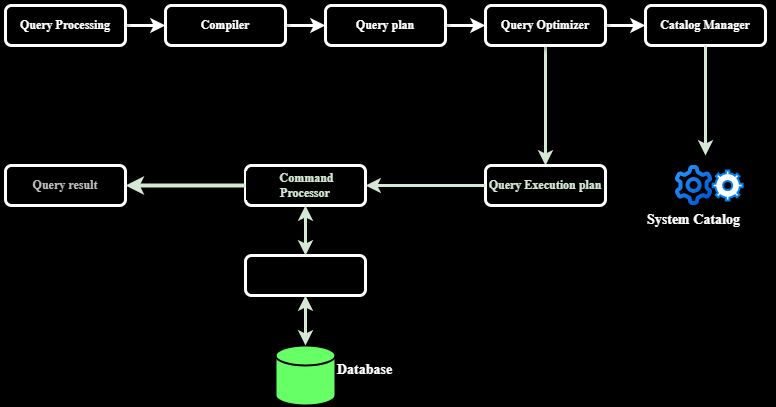

The diagram above was exported from draw.io. Its source (the exported page's mxGraphModel, read from the mxfile embedded in the PNG):
<mxGraphModel dx="1050" dy="541" grid="1" gridSize="10" guides="1" tooltips="1" connect="1" arrows="1" fold="1" page="1" pageScale="1" pageWidth="827" pageHeight="1169" background="#000000" math="0" shadow="0">
  <root>
    <mxCell id="WIyWlLk6GJQsqaUBKTNV-0" />
    <mxCell id="WIyWlLk6GJQsqaUBKTNV-1" parent="WIyWlLk6GJQsqaUBKTNV-0" />
    <mxCell id="a8I7-b_Q3rjati51Ebhz-8" value="" style="edgeStyle=orthogonalEdgeStyle;rounded=1;orthogonalLoop=1;jettySize=auto;html=1;strokeColor=#FFFFFF;strokeWidth=3;" edge="1" parent="WIyWlLk6GJQsqaUBKTNV-1" source="WIyWlLk6GJQsqaUBKTNV-3" target="a8I7-b_Q3rjati51Ebhz-0">
      <mxGeometry relative="1" as="geometry" />
    </mxCell>
    <mxCell id="WIyWlLk6GJQsqaUBKTNV-3" value="&lt;font color=&quot;#ffffff&quot; style=&quot;background-color: rgb(0, 0, 0);&quot;&gt;Query Processing&lt;/font&gt;" style="rounded=1;whiteSpace=wrap;html=1;fontSize=12;glass=0;strokeWidth=3;shadow=1;labelBackgroundColor=#000000;fontFamily=Times New Roman;fontStyle=1;fillColor=#000000;strokeColor=#FFFFFF;gradientColor=none;" parent="WIyWlLk6GJQsqaUBKTNV-1" vertex="1">
      <mxGeometry x="40" y="80" width="120" height="40" as="geometry" />
    </mxCell>
    <mxCell id="a8I7-b_Q3rjati51Ebhz-9" value="" style="edgeStyle=orthogonalEdgeStyle;rounded=1;orthogonalLoop=1;jettySize=auto;html=1;strokeWidth=3;strokeColor=#FFFFFF;" edge="1" parent="WIyWlLk6GJQsqaUBKTNV-1" source="a8I7-b_Q3rjati51Ebhz-0" target="a8I7-b_Q3rjati51Ebhz-1">
      <mxGeometry relative="1" as="geometry" />
    </mxCell>
    <mxCell id="a8I7-b_Q3rjati51Ebhz-0" value="&lt;b&gt;&lt;font color=&quot;#ffffff&quot;&gt;Compiler&lt;/font&gt;&lt;/b&gt;" style="rounded=1;whiteSpace=wrap;html=1;fontSize=12;glass=0;strokeWidth=3;shadow=1;labelBackgroundColor=#000000;fontFamily=Times New Roman;fillColor=#000000;gradientColor=none;strokeColor=#FFFFFF;gradientDirection=radial;" vertex="1" parent="WIyWlLk6GJQsqaUBKTNV-1">
      <mxGeometry x="200" y="80" width="120" height="40" as="geometry" />
    </mxCell>
    <mxCell id="a8I7-b_Q3rjati51Ebhz-10" value="" style="edgeStyle=orthogonalEdgeStyle;rounded=1;orthogonalLoop=1;jettySize=auto;html=1;strokeColor=#FFFFFF;strokeWidth=3;" edge="1" parent="WIyWlLk6GJQsqaUBKTNV-1" source="a8I7-b_Q3rjati51Ebhz-1" target="a8I7-b_Q3rjati51Ebhz-2">
      <mxGeometry relative="1" as="geometry" />
    </mxCell>
    <mxCell id="a8I7-b_Q3rjati51Ebhz-1" value="&lt;font face=&quot;Times New Roman&quot; color=&quot;#ffffff&quot;&gt;&lt;b&gt;Query plan&lt;/b&gt;&lt;/font&gt;" style="rounded=1;whiteSpace=wrap;html=1;fontSize=12;glass=0;strokeWidth=3;shadow=1;labelBackgroundColor=#000000;fillColor=#000000;strokeColor=#FFFFFF;" vertex="1" parent="WIyWlLk6GJQsqaUBKTNV-1">
      <mxGeometry x="360" y="80" width="120" height="40" as="geometry" />
    </mxCell>
    <mxCell id="a8I7-b_Q3rjati51Ebhz-11" value="" style="edgeStyle=orthogonalEdgeStyle;rounded=1;orthogonalLoop=1;jettySize=auto;html=1;strokeColor=#FFFFFF;strokeWidth=3;" edge="1" parent="WIyWlLk6GJQsqaUBKTNV-1" source="a8I7-b_Q3rjati51Ebhz-2" target="a8I7-b_Q3rjati51Ebhz-3">
      <mxGeometry relative="1" as="geometry" />
    </mxCell>
    <mxCell id="a8I7-b_Q3rjati51Ebhz-13" value="" style="edgeStyle=orthogonalEdgeStyle;rounded=1;orthogonalLoop=1;jettySize=auto;html=1;strokeColor=#D5E8D4;strokeWidth=3;exitX=0.5;exitY=1;exitDx=0;exitDy=0;entryX=0.5;entryY=0;entryDx=0;entryDy=0;" edge="1" parent="WIyWlLk6GJQsqaUBKTNV-1" source="a8I7-b_Q3rjati51Ebhz-2" target="a8I7-b_Q3rjati51Ebhz-6">
      <mxGeometry relative="1" as="geometry">
        <mxPoint x="579.5" y="160" as="sourcePoint" />
        <mxPoint x="579.5" y="240" as="targetPoint" />
      </mxGeometry>
    </mxCell>
    <mxCell id="a8I7-b_Q3rjati51Ebhz-2" value="&lt;font face=&quot;Times New Roman&quot; color=&quot;#ffffff&quot;&gt;&lt;b&gt;Query Optimizer&lt;/b&gt;&lt;/font&gt;" style="rounded=1;whiteSpace=wrap;html=1;fontSize=12;glass=0;strokeWidth=3;shadow=1;labelBackgroundColor=#000000;fillColor=#000000;strokeColor=#FFFFFF;" vertex="1" parent="WIyWlLk6GJQsqaUBKTNV-1">
      <mxGeometry x="520" y="80" width="120" height="40" as="geometry" />
    </mxCell>
    <mxCell id="a8I7-b_Q3rjati51Ebhz-3" value="&lt;font face=&quot;Times New Roman&quot; color=&quot;#ffffff&quot;&gt;&lt;b&gt;Catalog Manager&lt;/b&gt;&lt;/font&gt;" style="rounded=1;whiteSpace=wrap;html=1;fontSize=12;glass=0;strokeWidth=3;shadow=1;labelBackgroundColor=#000000;fillColor=#000000;strokeColor=#FFFFFF;" vertex="1" parent="WIyWlLk6GJQsqaUBKTNV-1">
      <mxGeometry x="680" y="80" width="120" height="40" as="geometry" />
    </mxCell>
    <mxCell id="a8I7-b_Q3rjati51Ebhz-4" value="&lt;font face=&quot;Times New Roman&quot; color=&quot;#bfbfbf&quot;&gt;&lt;b&gt;Query result&lt;/b&gt;&lt;/font&gt;" style="rounded=1;whiteSpace=wrap;html=1;fontSize=12;glass=0;strokeWidth=3;shadow=0;labelBackgroundColor=#000000;fillColor=#000000;strokeColor=#FFFFFF;" vertex="1" parent="WIyWlLk6GJQsqaUBKTNV-1">
      <mxGeometry x="40" y="240" width="120" height="40" as="geometry" />
    </mxCell>
    <mxCell id="a8I7-b_Q3rjati51Ebhz-5" value="&lt;font face=&quot;Times New Roman&quot; color=&quot;#d5e8d4&quot;&gt;&lt;b&gt;&amp;nbsp; &amp;nbsp; &amp;nbsp; Command&amp;nbsp; &amp;nbsp; &amp;nbsp; Processor&lt;/b&gt;&lt;/font&gt;" style="rounded=1;whiteSpace=wrap;html=1;fontSize=12;glass=0;strokeWidth=3;shadow=0;labelBackgroundColor=#000000;fillColor=#000000;strokeColor=#FFFFFF;" vertex="1" parent="WIyWlLk6GJQsqaUBKTNV-1">
      <mxGeometry x="280" y="240" width="120" height="40" as="geometry" />
    </mxCell>
    <mxCell id="a8I7-b_Q3rjati51Ebhz-6" value="&lt;font face=&quot;Times New Roman&quot; color=&quot;#d5e8d4&quot;&gt;&lt;b&gt;Query Execution plan&lt;/b&gt;&lt;/font&gt;" style="rounded=1;whiteSpace=wrap;html=1;fontSize=12;glass=0;strokeWidth=3;shadow=1;labelBackgroundColor=#000000;fillColor=#000000;gradientColor=none;strokeColor=#FFFFFF;" vertex="1" parent="WIyWlLk6GJQsqaUBKTNV-1">
      <mxGeometry x="520" y="240" width="120" height="40" as="geometry" />
    </mxCell>
    <mxCell id="a8I7-b_Q3rjati51Ebhz-16" value="" style="endArrow=classic;html=1;rounded=1;exitX=0;exitY=0.5;exitDx=0;exitDy=0;entryX=1;entryY=0.5;entryDx=0;entryDy=0;strokeWidth=3;strokeColor=#D5E8D4;" edge="1" parent="WIyWlLk6GJQsqaUBKTNV-1" source="a8I7-b_Q3rjati51Ebhz-6" target="a8I7-b_Q3rjati51Ebhz-5">
      <mxGeometry width="50" height="50" relative="1" as="geometry">
        <mxPoint x="510" y="170" as="sourcePoint" />
        <mxPoint x="560" y="120" as="targetPoint" />
      </mxGeometry>
    </mxCell>
    <mxCell id="a8I7-b_Q3rjati51Ebhz-17" value="" style="endArrow=classic;html=1;rounded=1;exitX=0;exitY=0.5;exitDx=0;exitDy=0;entryX=1;entryY=0.5;entryDx=0;entryDy=0;strokeColor=#D5E8D4;strokeWidth=4;" edge="1" parent="WIyWlLk6GJQsqaUBKTNV-1" source="a8I7-b_Q3rjati51Ebhz-5" target="a8I7-b_Q3rjati51Ebhz-4">
      <mxGeometry width="50" height="50" relative="1" as="geometry">
        <mxPoint x="220" y="260" as="sourcePoint" />
        <mxPoint x="100" y="260" as="targetPoint" />
      </mxGeometry>
    </mxCell>
    <mxCell id="a8I7-b_Q3rjati51Ebhz-18" value="&lt;b&gt;&lt;font style=&quot;background-color: rgb(0, 0, 0);&quot; face=&quot;Times New Roman&quot;&gt;Data Manager&lt;/font&gt;&lt;/b&gt;" style="rounded=1;whiteSpace=wrap;html=1;fontSize=12;glass=0;strokeWidth=3;shadow=0;labelBackgroundColor=#000000;fillColor=#000000;strokeColor=#FFFFFF;" vertex="1" parent="WIyWlLk6GJQsqaUBKTNV-1">
      <mxGeometry x="280" y="330" width="120" height="40" as="geometry" />
    </mxCell>
    <mxCell id="a8I7-b_Q3rjati51Ebhz-19" value="" style="strokeWidth=2;html=1;shape=mxgraph.flowchart.database;whiteSpace=wrap;fillColor=#66FF66;rounded=1;" vertex="1" parent="WIyWlLk6GJQsqaUBKTNV-1">
      <mxGeometry x="310" y="420" width="60" height="60" as="geometry" />
    </mxCell>
    <mxCell id="a8I7-b_Q3rjati51Ebhz-20" value="" style="shape=image;editableCssRules=.*;verticalLabelPosition=bottom;labelBackgroundColor=default;verticalAlign=top;aspect=fixed;imageAspect=0;image=data:image/svg+xml,(base64 omitted: 3956 chars);rounded=1;" vertex="1" parent="WIyWlLk6GJQsqaUBKTNV-1">
      <mxGeometry x="710" y="240" width="37.14" height="40" as="geometry" />
    </mxCell>
    <mxCell id="a8I7-b_Q3rjati51Ebhz-23" value="" style="endArrow=classic;html=1;rounded=1;exitX=0.5;exitY=1;exitDx=0;exitDy=0;strokeColor=#D5E8D4;strokeWidth=3;" edge="1" parent="WIyWlLk6GJQsqaUBKTNV-1" source="a8I7-b_Q3rjati51Ebhz-3">
      <mxGeometry width="50" height="50" relative="1" as="geometry">
        <mxPoint x="510" y="170" as="sourcePoint" />
        <mxPoint x="740" y="230" as="targetPoint" />
      </mxGeometry>
    </mxCell>
    <mxCell id="a8I7-b_Q3rjati51Ebhz-24" value="" style="endArrow=classic;startArrow=classic;html=1;rounded=1;exitX=0.5;exitY=0;exitDx=0;exitDy=0;entryX=0.5;entryY=1;entryDx=0;entryDy=0;strokeColor=#D5E8D4;strokeWidth=3;" edge="1" parent="WIyWlLk6GJQsqaUBKTNV-1" source="a8I7-b_Q3rjati51Ebhz-18" target="a8I7-b_Q3rjati51Ebhz-5">
      <mxGeometry width="50" height="50" relative="1" as="geometry">
        <mxPoint x="510" y="270" as="sourcePoint" />
        <mxPoint x="560" y="220" as="targetPoint" />
      </mxGeometry>
    </mxCell>
    <mxCell id="a8I7-b_Q3rjati51Ebhz-25" value="" style="endArrow=classic;startArrow=classic;html=1;rounded=1;exitX=0.5;exitY=1;exitDx=0;exitDy=0;entryX=0.5;entryY=0;entryDx=0;entryDy=0;entryPerimeter=0;strokeColor=#D5E8D4;strokeWidth=3;" edge="1" parent="WIyWlLk6GJQsqaUBKTNV-1" source="a8I7-b_Q3rjati51Ebhz-18" target="a8I7-b_Q3rjati51Ebhz-19">
      <mxGeometry width="50" height="50" relative="1" as="geometry">
        <mxPoint x="510" y="270" as="sourcePoint" />
        <mxPoint x="560" y="220" as="targetPoint" />
      </mxGeometry>
    </mxCell>
    <mxCell id="a8I7-b_Q3rjati51Ebhz-26" value="" style="html=1;verticalLabelPosition=bottom;align=center;labelBackgroundColor=#ffffff;verticalAlign=top;strokeWidth=2;strokeColor=#0080F0;shadow=0;dashed=0;shape=mxgraph.ios7.icons.settings;" vertex="1" parent="WIyWlLk6GJQsqaUBKTNV-1">
      <mxGeometry x="747.14" y="245" width="30" height="30" as="geometry" />
    </mxCell>
    <mxCell id="a8I7-b_Q3rjati51Ebhz-27" value="&lt;font style=&quot;font-size: 14px;&quot; face=&quot;Times New Roman&quot; color=&quot;#ffffff&quot;&gt;&lt;b style=&quot;&quot;&gt;Database&lt;/b&gt;&lt;/font&gt;" style="text;html=1;align=left;verticalAlign=middle;resizable=0;points=[];autosize=1;strokeColor=none;fillColor=none;" vertex="1" parent="WIyWlLk6GJQsqaUBKTNV-1">
      <mxGeometry x="370" y="430" width="80" height="30" as="geometry" />
    </mxCell>
    <mxCell id="a8I7-b_Q3rjati51Ebhz-29" value="&lt;font style=&quot;font-size: 14px;&quot; face=&quot;Times New Roman&quot; color=&quot;#ffffff&quot;&gt;&lt;b style=&quot;&quot;&gt;System Catalog&lt;/b&gt;&lt;/font&gt;" style="text;whiteSpace=wrap;html=1;" vertex="1" parent="WIyWlLk6GJQsqaUBKTNV-1">
      <mxGeometry x="680" y="280" width="130" height="40" as="geometry" />
    </mxCell>
  </root>
</mxGraphModel>